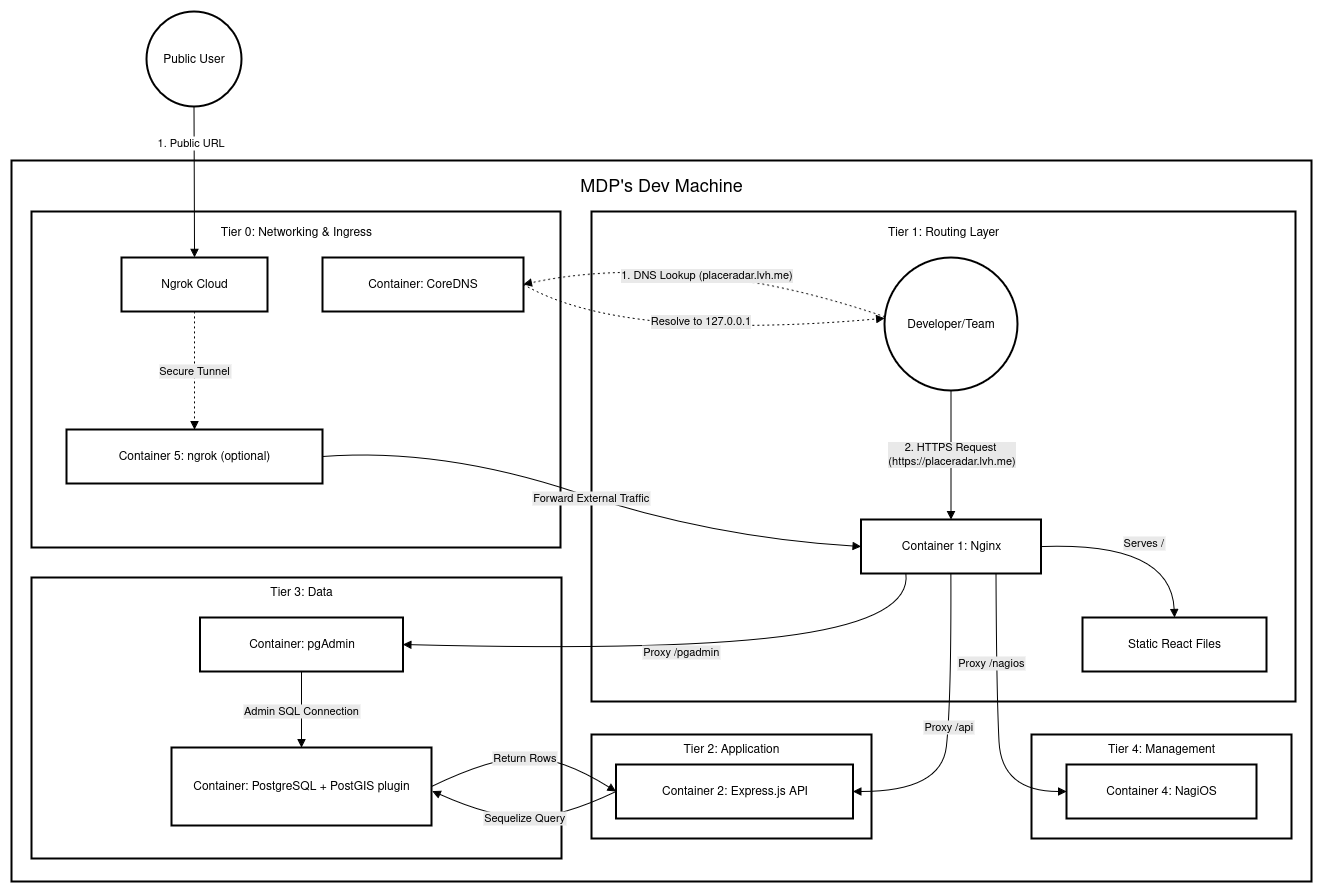

The diagram above was exported from draw.io. Its source (the exported page's mxGraphModel, read from the mxfile embedded in the PNG):
<mxGraphModel dx="2037" dy="1181" grid="1" gridSize="10" guides="1" tooltips="1" connect="1" arrows="1" fold="1" page="1" pageScale="1" pageWidth="850" pageHeight="1100" math="0" shadow="0">
  <root>
    <mxCell id="0" />
    <mxCell id="1" parent="0" />
    <mxCell id="UJ60QXhYLOTprvCU2MVA-1" value="MDP's Dev Machine" style="whiteSpace=wrap;strokeWidth=2;" parent="1" vertex="1">
      <mxGeometry x="20" y="169" width="1300" height="721" as="geometry" />
    </mxCell>
    <mxCell id="UJ60QXhYLOTprvCU2MVA-2" value="" style="whiteSpace=wrap;strokeWidth=2;" parent="1" vertex="1">
      <mxGeometry x="1040" y="743" width="260" height="104" as="geometry" />
    </mxCell>
    <mxCell id="UJ60QXhYLOTprvCU2MVA-3" value="" style="whiteSpace=wrap;strokeWidth=2;" parent="1" vertex="1">
      <mxGeometry x="40" y="586" width="530" height="281" as="geometry" />
    </mxCell>
    <mxCell id="UJ60QXhYLOTprvCU2MVA-4" value="" style="whiteSpace=wrap;strokeWidth=2;" parent="1" vertex="1">
      <mxGeometry x="600" y="743" width="280" height="104" as="geometry" />
    </mxCell>
    <mxCell id="UJ60QXhYLOTprvCU2MVA-5" value="" style="whiteSpace=wrap;strokeWidth=2;" parent="1" vertex="1">
      <mxGeometry x="600" y="220" width="704" height="490" as="geometry" />
    </mxCell>
    <mxCell id="UJ60QXhYLOTprvCU2MVA-6" value="" style="whiteSpace=wrap;strokeWidth=2;" parent="1" vertex="1">
      <mxGeometry x="40" y="220" width="529" height="336" as="geometry" />
    </mxCell>
    <mxCell id="UJ60QXhYLOTprvCU2MVA-7" value="Container: CoreDNS" style="whiteSpace=wrap;strokeWidth=2;" parent="1" vertex="1">
      <mxGeometry x="331" y="266" width="201" height="54" as="geometry" />
    </mxCell>
    <mxCell id="UJ60QXhYLOTprvCU2MVA-8" value="Container 5: ngrok (optional)" style="whiteSpace=wrap;strokeWidth=2;" parent="1" vertex="1">
      <mxGeometry x="75" y="438" width="256" height="54" as="geometry" />
    </mxCell>
    <mxCell id="UJ60QXhYLOTprvCU2MVA-9" value="Ngrok Cloud" style="whiteSpace=wrap;strokeWidth=2;" parent="1" vertex="1">
      <mxGeometry x="130" y="266" width="146" height="54" as="geometry" />
    </mxCell>
    <mxCell id="UJ60QXhYLOTprvCU2MVA-10" value="Container 1: Nginx" style="whiteSpace=wrap;strokeWidth=2;" parent="1" vertex="1">
      <mxGeometry x="869.5" y="528" width="180" height="54" as="geometry" />
    </mxCell>
    <mxCell id="UJ60QXhYLOTprvCU2MVA-11" value="Static React Files" style="whiteSpace=wrap;strokeWidth=2;" parent="1" vertex="1">
      <mxGeometry x="1091" y="626" width="184" height="54" as="geometry" />
    </mxCell>
    <mxCell id="UJ60QXhYLOTprvCU2MVA-12" value="Developer/Team" style="ellipse;aspect=fixed;strokeWidth=2;whiteSpace=wrap;" parent="1" vertex="1">
      <mxGeometry x="893" y="266" width="133" height="133" as="geometry" />
    </mxCell>
    <mxCell id="UJ60QXhYLOTprvCU2MVA-13" value="Container 2: Express.js API" style="whiteSpace=wrap;strokeWidth=2;" parent="1" vertex="1">
      <mxGeometry x="624.5" y="773" width="237" height="54" as="geometry" />
    </mxCell>
    <mxCell id="UJ60QXhYLOTprvCU2MVA-14" value="Container: PostgreSQL + PostGIS plugin" style="whiteSpace=wrap;strokeWidth=2;" parent="1" vertex="1">
      <mxGeometry x="180" y="756" width="260" height="78" as="geometry" />
    </mxCell>
    <mxCell id="UJ60QXhYLOTprvCU2MVA-15" value="Container: pgAdmin" style="whiteSpace=wrap;strokeWidth=2;" parent="1" vertex="1">
      <mxGeometry x="208.5" y="626" width="203" height="54" as="geometry" />
    </mxCell>
    <mxCell id="UJ60QXhYLOTprvCU2MVA-16" value="Container 4: NagiOS" style="whiteSpace=wrap;strokeWidth=2;" parent="1" vertex="1">
      <mxGeometry x="1075" y="773" width="190" height="54" as="geometry" />
    </mxCell>
    <mxCell id="UJ60QXhYLOTprvCU2MVA-17" value="Public User" style="ellipse;aspect=fixed;strokeWidth=2;whiteSpace=wrap;" parent="1" vertex="1">
      <mxGeometry x="155" y="20" width="95" height="95" as="geometry" />
    </mxCell>
    <mxCell id="UJ60QXhYLOTprvCU2MVA-18" value="1. Public URL" style="curved=1;startArrow=none;endArrow=block;exitX=0.5;exitY=1;entryX=0.5;entryY=0.01;rounded=0;" parent="1" source="UJ60QXhYLOTprvCU2MVA-17" target="UJ60QXhYLOTprvCU2MVA-9" edge="1">
      <mxGeometry x="-0.5195" y="-3" relative="1" as="geometry">
        <Array as="points" />
        <mxPoint as="offset" />
      </mxGeometry>
    </mxCell>
    <mxCell id="UJ60QXhYLOTprvCU2MVA-19" value="Secure Tunnel" style="curved=1;dashed=1;dashPattern=2 3;startArrow=none;endArrow=block;exitX=0.5;exitY=1.01;entryX=0.5;entryY=0;rounded=0;labelBackgroundColor=#E9E9E9;" parent="1" source="UJ60QXhYLOTprvCU2MVA-9" target="UJ60QXhYLOTprvCU2MVA-8" edge="1">
      <mxGeometry relative="1" as="geometry">
        <Array as="points" />
      </mxGeometry>
    </mxCell>
    <mxCell id="UJ60QXhYLOTprvCU2MVA-20" value="Forward External Traffic" style="curved=1;startArrow=none;endArrow=block;exitX=1;exitY=0.5;entryX=0;entryY=0.5;rounded=0;exitDx=0;exitDy=0;entryDx=0;entryDy=0;labelBackgroundColor=#E9E9E9;" parent="1" source="UJ60QXhYLOTprvCU2MVA-8" target="UJ60QXhYLOTprvCU2MVA-10" edge="1">
      <mxGeometry relative="1" as="geometry">
        <Array as="points">
          <mxPoint x="450" y="456" />
          <mxPoint x="720" y="546" />
        </Array>
      </mxGeometry>
    </mxCell>
    <mxCell id="UJ60QXhYLOTprvCU2MVA-21" value="1. DNS Lookup (placeradar.lvh.me)" style="curved=1;dashed=1;dashPattern=2 3;startArrow=none;endArrow=block;exitX=0;exitY=0.44;rounded=0;entryX=1;entryY=0.5;entryDx=0;entryDy=0;labelBorderColor=none;html=1;labelBackgroundColor=#E9E9E9;" parent="1" source="UJ60QXhYLOTprvCU2MVA-12" target="UJ60QXhYLOTprvCU2MVA-7" edge="1">
      <mxGeometry relative="1" as="geometry">
        <Array as="points">
          <mxPoint x="790" y="290" />
          <mxPoint x="610" y="276" />
        </Array>
      </mxGeometry>
    </mxCell>
    <mxCell id="UJ60QXhYLOTprvCU2MVA-22" value="Resolve to 127.0.0.1" style="curved=1;dashed=1;dashPattern=2 3;startArrow=none;endArrow=block;exitX=1;exitY=0.5;entryX=0;entryY=0.45;rounded=0;exitDx=0;exitDy=0;labelBorderColor=none;html=1;convertToSvg=0;textShadow=0;labelBackgroundColor=#E9E9E9;" parent="1" source="UJ60QXhYLOTprvCU2MVA-7" target="UJ60QXhYLOTprvCU2MVA-12" edge="1">
      <mxGeometry x="0.0317" y="13" relative="1" as="geometry">
        <Array as="points">
          <mxPoint x="630" y="350" />
        </Array>
        <mxPoint as="offset" />
      </mxGeometry>
    </mxCell>
    <mxCell id="UJ60QXhYLOTprvCU2MVA-23" value="2. HTTPS Request&amp;nbsp;&lt;br&gt;(https://placeradar.lvh.me)" style="curved=1;startArrow=none;endArrow=block;exitX=0.51;exitY=1.01;entryX=0.5;entryY=0;rounded=0;entryDx=0;entryDy=0;labelBorderColor=none;spacingTop=0;spacing=10;html=1;labelBackgroundColor=#E9E9E9;" parent="1" source="UJ60QXhYLOTprvCU2MVA-12" target="UJ60QXhYLOTprvCU2MVA-10" edge="1">
      <mxGeometry relative="1" as="geometry">
        <Array as="points" />
      </mxGeometry>
    </mxCell>
    <mxCell id="UJ60QXhYLOTprvCU2MVA-24" value="Serves /" style="curved=1;startArrow=none;endArrow=block;exitX=1;exitY=0.5;entryX=0.5;entryY=0;rounded=0;labelBackgroundColor=#E9E9E9;exitDx=0;exitDy=0;entryDx=0;entryDy=0;" parent="1" source="UJ60QXhYLOTprvCU2MVA-10" target="UJ60QXhYLOTprvCU2MVA-11" edge="1">
      <mxGeometry relative="1" as="geometry">
        <Array as="points">
          <mxPoint x="1180" y="550" />
        </Array>
      </mxGeometry>
    </mxCell>
    <mxCell id="UJ60QXhYLOTprvCU2MVA-25" value="Proxy /api" style="curved=1;startArrow=none;endArrow=block;exitX=0.5;exitY=1;entryX=1;entryY=0.5;rounded=0;labelBackgroundColor=#E9E9E9;entryDx=0;entryDy=0;exitDx=0;exitDy=0;" parent="1" source="UJ60QXhYLOTprvCU2MVA-10" target="UJ60QXhYLOTprvCU2MVA-13" edge="1">
      <mxGeometry relative="1" as="geometry">
        <Array as="points">
          <mxPoint x="960" y="710" />
          <mxPoint x="950" y="800" />
        </Array>
      </mxGeometry>
    </mxCell>
    <mxCell id="UJ60QXhYLOTprvCU2MVA-26" value="Proxy /pgadmin" style="curved=1;startArrow=none;endArrow=block;exitX=0.25;exitY=1;entryX=1;entryY=0.5;rounded=0;labelBackgroundColor=#E9E9E9;exitDx=0;exitDy=0;entryDx=0;entryDy=0;" parent="1" source="UJ60QXhYLOTprvCU2MVA-10" target="UJ60QXhYLOTprvCU2MVA-15" edge="1">
      <mxGeometry relative="1" as="geometry">
        <Array as="points">
          <mxPoint x="920" y="626" />
          <mxPoint x="690" y="660" />
        </Array>
      </mxGeometry>
    </mxCell>
    <mxCell id="UJ60QXhYLOTprvCU2MVA-27" value="Proxy /nagios" style="curved=1;startArrow=none;endArrow=block;entryX=0;entryY=0.5;rounded=0;entryDx=0;entryDy=0;labelBackgroundColor=#E9E9E9;exitX=0.75;exitY=1;exitDx=0;exitDy=0;" parent="1" source="UJ60QXhYLOTprvCU2MVA-10" target="UJ60QXhYLOTprvCU2MVA-16" edge="1">
      <mxGeometry x="-0.3785" y="-5" relative="1" as="geometry">
        <Array as="points">
          <mxPoint x="1005" y="700" />
          <mxPoint x="1010" y="800" />
        </Array>
        <mxPoint x="959" y="580" as="sourcePoint" />
        <mxPoint as="offset" />
      </mxGeometry>
    </mxCell>
    <mxCell id="UJ60QXhYLOTprvCU2MVA-28" value="Sequelize Query" style="curved=1;startArrow=none;endArrow=block;exitX=0;exitY=0.5;entryX=1.003;entryY=0.558;rounded=0;labelBackgroundColor=#E9E9E9;entryDx=0;entryDy=0;entryPerimeter=0;exitDx=0;exitDy=0;" parent="1" source="UJ60QXhYLOTprvCU2MVA-13" target="UJ60QXhYLOTprvCU2MVA-14" edge="1">
      <mxGeometry relative="1" as="geometry">
        <Array as="points">
          <mxPoint x="570" y="826" />
          <mxPoint x="500" y="826" />
        </Array>
      </mxGeometry>
    </mxCell>
    <mxCell id="UJ60QXhYLOTprvCU2MVA-29" value="Return Rows" style="curved=1;startArrow=none;endArrow=block;exitX=1;exitY=0.5;entryX=0;entryY=0.5;rounded=0;labelBackgroundColor=#E9E9E9;exitDx=0;exitDy=0;entryDx=0;entryDy=0;" parent="1" source="UJ60QXhYLOTprvCU2MVA-14" target="UJ60QXhYLOTprvCU2MVA-13" edge="1">
      <mxGeometry x="-0.0005" relative="1" as="geometry">
        <Array as="points">
          <mxPoint x="500" y="766" />
          <mxPoint x="570" y="766" />
        </Array>
        <mxPoint as="offset" />
      </mxGeometry>
    </mxCell>
    <mxCell id="UJ60QXhYLOTprvCU2MVA-30" value="Admin SQL Connection" style="curved=1;startArrow=none;endArrow=block;exitX=0.5;exitY=1;entryX=0.5;entryY=0;rounded=0;labelBackgroundColor=#E9E9E9;entryDx=0;entryDy=0;" parent="1" source="UJ60QXhYLOTprvCU2MVA-15" target="UJ60QXhYLOTprvCU2MVA-14" edge="1">
      <mxGeometry relative="1" as="geometry">
        <Array as="points">
          <mxPoint x="310" y="726" />
        </Array>
      </mxGeometry>
    </mxCell>
    <mxCell id="UJ60QXhYLOTprvCU2MVA-32" value="&lt;div&gt;Tier 0: Networking &amp;amp; Ingress&lt;/div&gt;" style="text;html=1;align=center;verticalAlign=middle;whiteSpace=wrap;rounded=0;" parent="1" vertex="1">
      <mxGeometry x="219.5" y="226" width="170" height="30" as="geometry" />
    </mxCell>
    <mxCell id="UJ60QXhYLOTprvCU2MVA-33" value="Tier 1: Routing Layer" style="text;html=1;align=center;verticalAlign=middle;whiteSpace=wrap;rounded=0;" parent="1" vertex="1">
      <mxGeometry x="867" y="226" width="170" height="30" as="geometry" />
    </mxCell>
    <mxCell id="UJ60QXhYLOTprvCU2MVA-34" value="Tier 4: Management" style="text;html=1;align=center;verticalAlign=middle;whiteSpace=wrap;rounded=0;" parent="1" vertex="1">
      <mxGeometry x="1085" y="743" width="170" height="30" as="geometry" />
    </mxCell>
    <mxCell id="UJ60QXhYLOTprvCU2MVA-35" value="Tier 2: Application" style="text;html=1;align=center;verticalAlign=middle;whiteSpace=wrap;rounded=0;" parent="1" vertex="1">
      <mxGeometry x="655" y="743" width="170" height="30" as="geometry" />
    </mxCell>
    <mxCell id="UJ60QXhYLOTprvCU2MVA-38" value="MDP's Dev Machine" style="text;html=1;align=center;verticalAlign=middle;whiteSpace=wrap;rounded=0;fontSize=18;" parent="1" vertex="1">
      <mxGeometry x="585" y="180" width="170" height="30" as="geometry" />
    </mxCell>
    <mxCell id="UJ60QXhYLOTprvCU2MVA-39" value="Tier 3: Data" style="text;html=1;align=center;verticalAlign=middle;whiteSpace=wrap;rounded=0;" parent="1" vertex="1">
      <mxGeometry x="225" y="586" width="170" height="30" as="geometry" />
    </mxCell>
  </root>
</mxGraphModel>